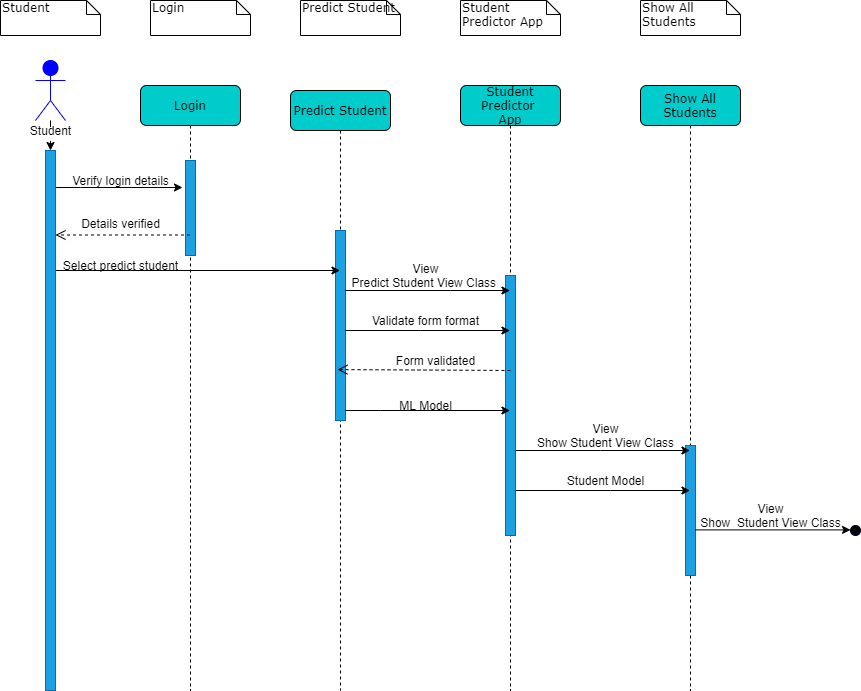

The diagram above was exported from draw.io. Its source (the exported page's mxGraphModel, read from the mxfile embedded in the PNG):
<mxGraphModel dx="868" dy="471" grid="1" gridSize="10" guides="1" tooltips="1" connect="1" arrows="1" fold="1" page="1" pageScale="1" pageWidth="1100" pageHeight="850" background="#ffffff" math="0" shadow="0">
  <root>
    <mxCell id="0" />
    <mxCell id="1" parent="0" />
    <mxCell id="7baba1c4bc27f4b0-2" value="Predict Student" style="shape=umlLifeline;perimeter=lifelinePerimeter;whiteSpace=wrap;html=1;container=1;collapsible=0;recursiveResize=0;outlineConnect=0;rounded=1;shadow=0;comic=0;labelBackgroundColor=none;strokeWidth=1;fontFamily=Verdana;fontSize=12;align=center;fillColor=#00CCCC;" parent="1" vertex="1">
      <mxGeometry x="390" y="120" width="100" height="600" as="geometry" />
    </mxCell>
    <mxCell id="D2Kx4Gcv8u_yoEE0UszZ-19" value="" style="html=1;points=[];perimeter=orthogonalPerimeter;fillColor=#1ba1e2;strokeColor=#006EAF;fontColor=#ffffff;" parent="7baba1c4bc27f4b0-2" vertex="1">
      <mxGeometry x="45" y="140" width="10" height="190" as="geometry" />
    </mxCell>
    <mxCell id="7baba1c4bc27f4b0-40" value="Student" style="shape=note;whiteSpace=wrap;html=1;size=14;verticalAlign=top;align=left;spacingTop=-6;rounded=0;shadow=0;comic=0;labelBackgroundColor=none;strokeWidth=1;fontFamily=Verdana;fontSize=12" parent="1" vertex="1">
      <mxGeometry x="100" y="30" width="100" height="35" as="geometry" />
    </mxCell>
    <mxCell id="7baba1c4bc27f4b0-41" value="Predict Student" style="shape=note;whiteSpace=wrap;html=1;size=14;verticalAlign=top;align=left;spacingTop=-6;rounded=0;shadow=0;comic=0;labelBackgroundColor=none;strokeWidth=1;fontFamily=Verdana;fontSize=12" parent="1" vertex="1">
      <mxGeometry x="400" y="30" width="100" height="35" as="geometry" />
    </mxCell>
    <mxCell id="7baba1c4bc27f4b0-42" value="Student&lt;br&gt;Predictor App" style="shape=note;whiteSpace=wrap;html=1;size=14;verticalAlign=top;align=left;spacingTop=-6;rounded=0;shadow=0;comic=0;labelBackgroundColor=none;strokeWidth=1;fontFamily=Verdana;fontSize=12" parent="1" vertex="1">
      <mxGeometry x="560" y="30" width="100" height="35" as="geometry" />
    </mxCell>
    <mxCell id="D2Kx4Gcv8u_yoEE0UszZ-62" value="" style="edgeStyle=orthogonalEdgeStyle;rounded=0;orthogonalLoop=1;jettySize=auto;html=1;" parent="1" source="D2Kx4Gcv8u_yoEE0UszZ-1" target="D2Kx4Gcv8u_yoEE0UszZ-2" edge="1">
      <mxGeometry relative="1" as="geometry" />
    </mxCell>
    <mxCell id="D2Kx4Gcv8u_yoEE0UszZ-1" value="Student" style="shape=umlActor;verticalLabelPosition=bottom;labelBackgroundColor=#ffffff;verticalAlign=top;html=1;direction=east;fillColor=#0000FF;strokeColor=#0000FF;fontColor=#ffffff;" parent="1" vertex="1">
      <mxGeometry x="135" y="90" width="30" height="60" as="geometry" />
    </mxCell>
    <mxCell id="113OomiaAkCtCafSSqZg-57" style="edgeStyle=orthogonalEdgeStyle;rounded=0;orthogonalLoop=1;jettySize=auto;html=1;" edge="1" parent="1" source="D2Kx4Gcv8u_yoEE0UszZ-2" target="7baba1c4bc27f4b0-2">
      <mxGeometry relative="1" as="geometry">
        <Array as="points">
          <mxPoint x="230" y="300" />
          <mxPoint x="230" y="300" />
        </Array>
      </mxGeometry>
    </mxCell>
    <mxCell id="113OomiaAkCtCafSSqZg-82" style="edgeStyle=orthogonalEdgeStyle;rounded=0;orthogonalLoop=1;jettySize=auto;html=1;" edge="1" parent="1" source="D2Kx4Gcv8u_yoEE0UszZ-2">
      <mxGeometry relative="1" as="geometry">
        <mxPoint x="282" y="217" as="targetPoint" />
        <Array as="points">
          <mxPoint x="180" y="217" />
          <mxPoint x="180" y="217" />
        </Array>
      </mxGeometry>
    </mxCell>
    <mxCell id="D2Kx4Gcv8u_yoEE0UszZ-2" value="" style="html=1;points=[];perimeter=orthogonalPerimeter;fillColor=#1ba1e2;strokeColor=#006EAF;fontColor=#ffffff;" parent="1" vertex="1">
      <mxGeometry x="145" y="180" width="10" height="540" as="geometry" />
    </mxCell>
    <mxCell id="D2Kx4Gcv8u_yoEE0UszZ-12" value="Verify login details" style="text;html=1;align=center;verticalAlign=middle;resizable=0;points=[];autosize=1;" parent="1" vertex="1">
      <mxGeometry x="165" y="200" width="110" height="20" as="geometry" />
    </mxCell>
    <mxCell id="D2Kx4Gcv8u_yoEE0UszZ-14" value="View&lt;br&gt;Predict Student View Class&amp;nbsp;" style="text;html=1;align=center;verticalAlign=middle;resizable=0;points=[];autosize=1;" parent="1" vertex="1">
      <mxGeometry x="445" y="290" width="160" height="30" as="geometry" />
    </mxCell>
    <mxCell id="D2Kx4Gcv8u_yoEE0UszZ-29" value="Student Predictor&amp;nbsp;&lt;br&gt;App" style="shape=umlLifeline;perimeter=lifelinePerimeter;whiteSpace=wrap;html=1;container=1;collapsible=0;recursiveResize=0;outlineConnect=0;rounded=1;shadow=0;comic=0;labelBackgroundColor=none;strokeWidth=1;fontFamily=Verdana;fontSize=12;align=center;fillColor=#00CCCC;" parent="1" vertex="1">
      <mxGeometry x="560" y="115" width="100" height="605" as="geometry" />
    </mxCell>
    <mxCell id="D2Kx4Gcv8u_yoEE0UszZ-30" value="" style="html=1;points=[];perimeter=orthogonalPerimeter;fillColor=#1ba1e2;strokeColor=#006EAF;fontColor=#ffffff;" parent="D2Kx4Gcv8u_yoEE0UszZ-29" vertex="1">
      <mxGeometry x="45" y="190" width="10" height="260" as="geometry" />
    </mxCell>
    <mxCell id="D2Kx4Gcv8u_yoEE0UszZ-35" value="Show All Students" style="shape=note;whiteSpace=wrap;html=1;size=14;verticalAlign=top;align=left;spacingTop=-6;rounded=0;shadow=0;comic=0;labelBackgroundColor=none;strokeWidth=1;fontFamily=Verdana;fontSize=12" parent="1" vertex="1">
      <mxGeometry x="740" y="30" width="100" height="35" as="geometry" />
    </mxCell>
    <mxCell id="D2Kx4Gcv8u_yoEE0UszZ-36" value="Show All Students" style="shape=umlLifeline;perimeter=lifelinePerimeter;whiteSpace=wrap;html=1;container=1;collapsible=0;recursiveResize=0;outlineConnect=0;rounded=1;shadow=0;comic=0;labelBackgroundColor=none;strokeWidth=1;fontFamily=Verdana;fontSize=12;align=center;fillColor=#00CCCC;" parent="1" vertex="1">
      <mxGeometry x="740" y="115" width="100" height="605" as="geometry" />
    </mxCell>
    <mxCell id="D2Kx4Gcv8u_yoEE0UszZ-37" value="" style="html=1;points=[];perimeter=orthogonalPerimeter;fillColor=#1ba1e2;strokeColor=#006EAF;fontColor=#ffffff;" parent="D2Kx4Gcv8u_yoEE0UszZ-36" vertex="1">
      <mxGeometry x="45" y="360" width="10" height="130" as="geometry" />
    </mxCell>
    <mxCell id="D2Kx4Gcv8u_yoEE0UszZ-42" value="View&lt;br&gt;Show Student View Class" style="text;html=1;align=center;verticalAlign=middle;resizable=0;points=[];autosize=1;" parent="1" vertex="1">
      <mxGeometry x="630" y="450" width="150" height="30" as="geometry" />
    </mxCell>
    <mxCell id="D2Kx4Gcv8u_yoEE0UszZ-43" value="Student Model" style="text;html=1;align=center;verticalAlign=middle;resizable=0;points=[];autosize=1;" parent="1" vertex="1">
      <mxGeometry x="660" y="500" width="90" height="20" as="geometry" />
    </mxCell>
    <mxCell id="D2Kx4Gcv8u_yoEE0UszZ-44" style="edgeStyle=orthogonalEdgeStyle;rounded=0;orthogonalLoop=1;jettySize=auto;html=1;" parent="1" source="D2Kx4Gcv8u_yoEE0UszZ-30" target="D2Kx4Gcv8u_yoEE0UszZ-36" edge="1">
      <mxGeometry relative="1" as="geometry">
        <Array as="points">
          <mxPoint x="700" y="480" />
          <mxPoint x="700" y="480" />
        </Array>
      </mxGeometry>
    </mxCell>
    <mxCell id="D2Kx4Gcv8u_yoEE0UszZ-46" style="edgeStyle=orthogonalEdgeStyle;rounded=0;orthogonalLoop=1;jettySize=auto;html=1;" parent="1" source="D2Kx4Gcv8u_yoEE0UszZ-30" target="D2Kx4Gcv8u_yoEE0UszZ-36" edge="1">
      <mxGeometry relative="1" as="geometry">
        <Array as="points">
          <mxPoint x="710" y="520" />
          <mxPoint x="710" y="520" />
        </Array>
      </mxGeometry>
    </mxCell>
    <mxCell id="D2Kx4Gcv8u_yoEE0UszZ-53" style="edgeStyle=orthogonalEdgeStyle;rounded=0;orthogonalLoop=1;jettySize=auto;html=1;" parent="1" source="D2Kx4Gcv8u_yoEE0UszZ-19" target="D2Kx4Gcv8u_yoEE0UszZ-29" edge="1">
      <mxGeometry relative="1" as="geometry">
        <Array as="points">
          <mxPoint x="520" y="360" />
          <mxPoint x="520" y="360" />
        </Array>
      </mxGeometry>
    </mxCell>
    <mxCell id="D2Kx4Gcv8u_yoEE0UszZ-57" value="View&lt;br&gt;Show&amp;nbsp; Student View Class" style="text;html=1;align=center;verticalAlign=middle;resizable=0;points=[];autosize=1;" parent="1" vertex="1">
      <mxGeometry x="790" y="530" width="160" height="30" as="geometry" />
    </mxCell>
    <mxCell id="D2Kx4Gcv8u_yoEE0UszZ-60" value="Student" style="text;html=1;align=center;verticalAlign=middle;resizable=0;points=[];autosize=1;" parent="1" vertex="1">
      <mxGeometry x="120" y="150" width="60" height="20" as="geometry" />
    </mxCell>
    <mxCell id="D2Kx4Gcv8u_yoEE0UszZ-63" value="" style="ellipse;whiteSpace=wrap;html=1;aspect=fixed;strokeColor=#000033;fillColor=#000000;" parent="1" vertex="1">
      <mxGeometry x="315" y="560" as="geometry" />
    </mxCell>
    <mxCell id="113OomiaAkCtCafSSqZg-18" value="" style="edgeStyle=orthogonalEdgeStyle;rounded=0;orthogonalLoop=1;jettySize=auto;html=1;" edge="1" target="113OomiaAkCtCafSSqZg-19" parent="1" source="D2Kx4Gcv8u_yoEE0UszZ-37">
      <mxGeometry relative="1" as="geometry">
        <mxPoint x="730" y="535" as="sourcePoint" />
        <Array as="points">
          <mxPoint x="955" y="560" />
        </Array>
      </mxGeometry>
    </mxCell>
    <mxCell id="113OomiaAkCtCafSSqZg-19" value="" style="ellipse;whiteSpace=wrap;html=1;aspect=fixed;strokeColor=#000033;fillColor=#000000;" vertex="1" parent="1">
      <mxGeometry x="950" y="555" width="10" height="10" as="geometry" />
    </mxCell>
    <mxCell id="113OomiaAkCtCafSSqZg-27" value="Login" style="shape=note;whiteSpace=wrap;html=1;size=14;verticalAlign=top;align=left;spacingTop=-6;rounded=0;shadow=0;comic=0;labelBackgroundColor=none;strokeWidth=1;fontFamily=Verdana;fontSize=12" vertex="1" parent="1">
      <mxGeometry x="250" y="30" width="100" height="35" as="geometry" />
    </mxCell>
    <mxCell id="113OomiaAkCtCafSSqZg-28" value="Login" style="shape=umlLifeline;perimeter=lifelinePerimeter;whiteSpace=wrap;html=1;container=1;collapsible=0;recursiveResize=0;outlineConnect=0;rounded=1;shadow=0;comic=0;labelBackgroundColor=none;strokeWidth=1;fontFamily=Verdana;fontSize=12;align=center;fillColor=#00CCCC;" vertex="1" parent="1">
      <mxGeometry x="240" y="115" width="100" height="605" as="geometry" />
    </mxCell>
    <mxCell id="113OomiaAkCtCafSSqZg-29" value="" style="html=1;points=[];perimeter=orthogonalPerimeter;fillColor=#1ba1e2;strokeColor=#006EAF;fontColor=#ffffff;" vertex="1" parent="113OomiaAkCtCafSSqZg-28">
      <mxGeometry x="45" y="75" width="10" height="95" as="geometry" />
    </mxCell>
    <mxCell id="113OomiaAkCtCafSSqZg-46" value="" style="html=1;verticalAlign=bottom;endArrow=open;dashed=1;endSize=8;" edge="1" parent="1" source="113OomiaAkCtCafSSqZg-28">
      <mxGeometry relative="1" as="geometry">
        <mxPoint x="235" y="264.5" as="sourcePoint" />
        <mxPoint x="155" y="264.5" as="targetPoint" />
      </mxGeometry>
    </mxCell>
    <mxCell id="113OomiaAkCtCafSSqZg-47" value="Details verified" style="text;html=1;align=center;verticalAlign=middle;resizable=0;points=[];autosize=1;" vertex="1" parent="1">
      <mxGeometry x="175" y="243" width="90" height="20" as="geometry" />
    </mxCell>
    <mxCell id="113OomiaAkCtCafSSqZg-51" style="edgeStyle=orthogonalEdgeStyle;rounded=0;orthogonalLoop=1;jettySize=auto;html=1;" edge="1" parent="1" source="D2Kx4Gcv8u_yoEE0UszZ-19" target="D2Kx4Gcv8u_yoEE0UszZ-29">
      <mxGeometry relative="1" as="geometry">
        <Array as="points">
          <mxPoint x="550" y="320" />
          <mxPoint x="550" y="320" />
        </Array>
      </mxGeometry>
    </mxCell>
    <mxCell id="113OomiaAkCtCafSSqZg-58" value="&lt;br&gt;Select predict student" style="text;html=1;align=center;verticalAlign=middle;resizable=0;points=[];autosize=1;" vertex="1" parent="1">
      <mxGeometry x="155" y="272.5" width="130" height="30" as="geometry" />
    </mxCell>
    <mxCell id="113OomiaAkCtCafSSqZg-61" value="Form validated" style="text;html=1;align=center;verticalAlign=middle;resizable=0;points=[];autosize=1;" vertex="1" parent="1">
      <mxGeometry x="490" y="380" width="90" height="20" as="geometry" />
    </mxCell>
    <mxCell id="113OomiaAkCtCafSSqZg-64" value="" style="html=1;verticalAlign=bottom;endArrow=open;dashed=1;endSize=8;entryX=0.2;entryY=0.732;entryDx=0;entryDy=0;entryPerimeter=0;" edge="1" parent="1" target="D2Kx4Gcv8u_yoEE0UszZ-19">
      <mxGeometry y="-40" relative="1" as="geometry">
        <mxPoint x="610" y="400" as="sourcePoint" />
        <mxPoint x="530" y="400" as="targetPoint" />
        <mxPoint as="offset" />
      </mxGeometry>
    </mxCell>
    <mxCell id="113OomiaAkCtCafSSqZg-69" value="ML Model" style="text;html=1;align=center;verticalAlign=middle;resizable=0;points=[];autosize=1;" vertex="1" parent="1">
      <mxGeometry x="490" y="425" width="70" height="20" as="geometry" />
    </mxCell>
    <mxCell id="113OomiaAkCtCafSSqZg-70" value="Validate form format" style="text;html=1;align=center;verticalAlign=middle;resizable=0;points=[];autosize=1;" vertex="1" parent="1">
      <mxGeometry x="465" y="340" width="120" height="20" as="geometry" />
    </mxCell>
    <mxCell id="113OomiaAkCtCafSSqZg-80" style="edgeStyle=orthogonalEdgeStyle;rounded=0;orthogonalLoop=1;jettySize=auto;html=1;" edge="1" parent="1" source="D2Kx4Gcv8u_yoEE0UszZ-19" target="D2Kx4Gcv8u_yoEE0UszZ-29">
      <mxGeometry relative="1" as="geometry">
        <Array as="points">
          <mxPoint x="480" y="440" />
          <mxPoint x="480" y="440" />
        </Array>
      </mxGeometry>
    </mxCell>
  </root>
</mxGraphModel>